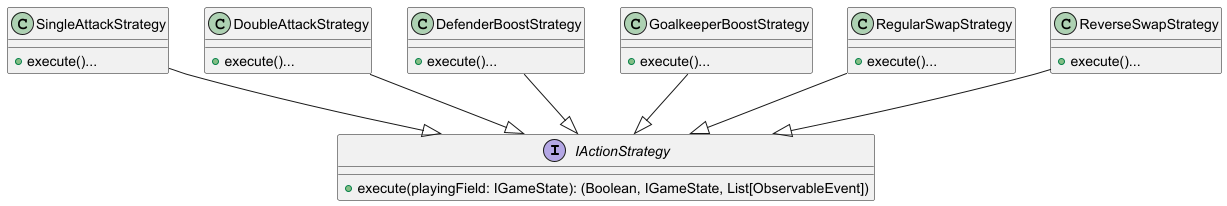

The diagram above was rendered by PlantUML. Its source (embedded in the PNG):
@startuml
interface IActionStrategy {
  +execute(playingField: IGameState): (Boolean, IGameState, List[ObservableEvent])
}

class SingleAttackStrategy {
  +execute()...
}
class DoubleAttackStrategy {
  +execute()...
}
class DefenderBoostStrategy {
  +execute()...
}
class GoalkeeperBoostStrategy {
  +execute()...
}
class RegularSwapStrategy {
  +execute()...
}
class ReverseSwapStrategy {
  +execute()...
}
SingleAttackStrategy --|> IActionStrategy
DoubleAttackStrategy --|> IActionStrategy
DefenderBoostStrategy --|> IActionStrategy
GoalkeeperBoostStrategy --|> IActionStrategy
RegularSwapStrategy --|> IActionStrategy
ReverseSwapStrategy --|> IActionStrategy

@enduml